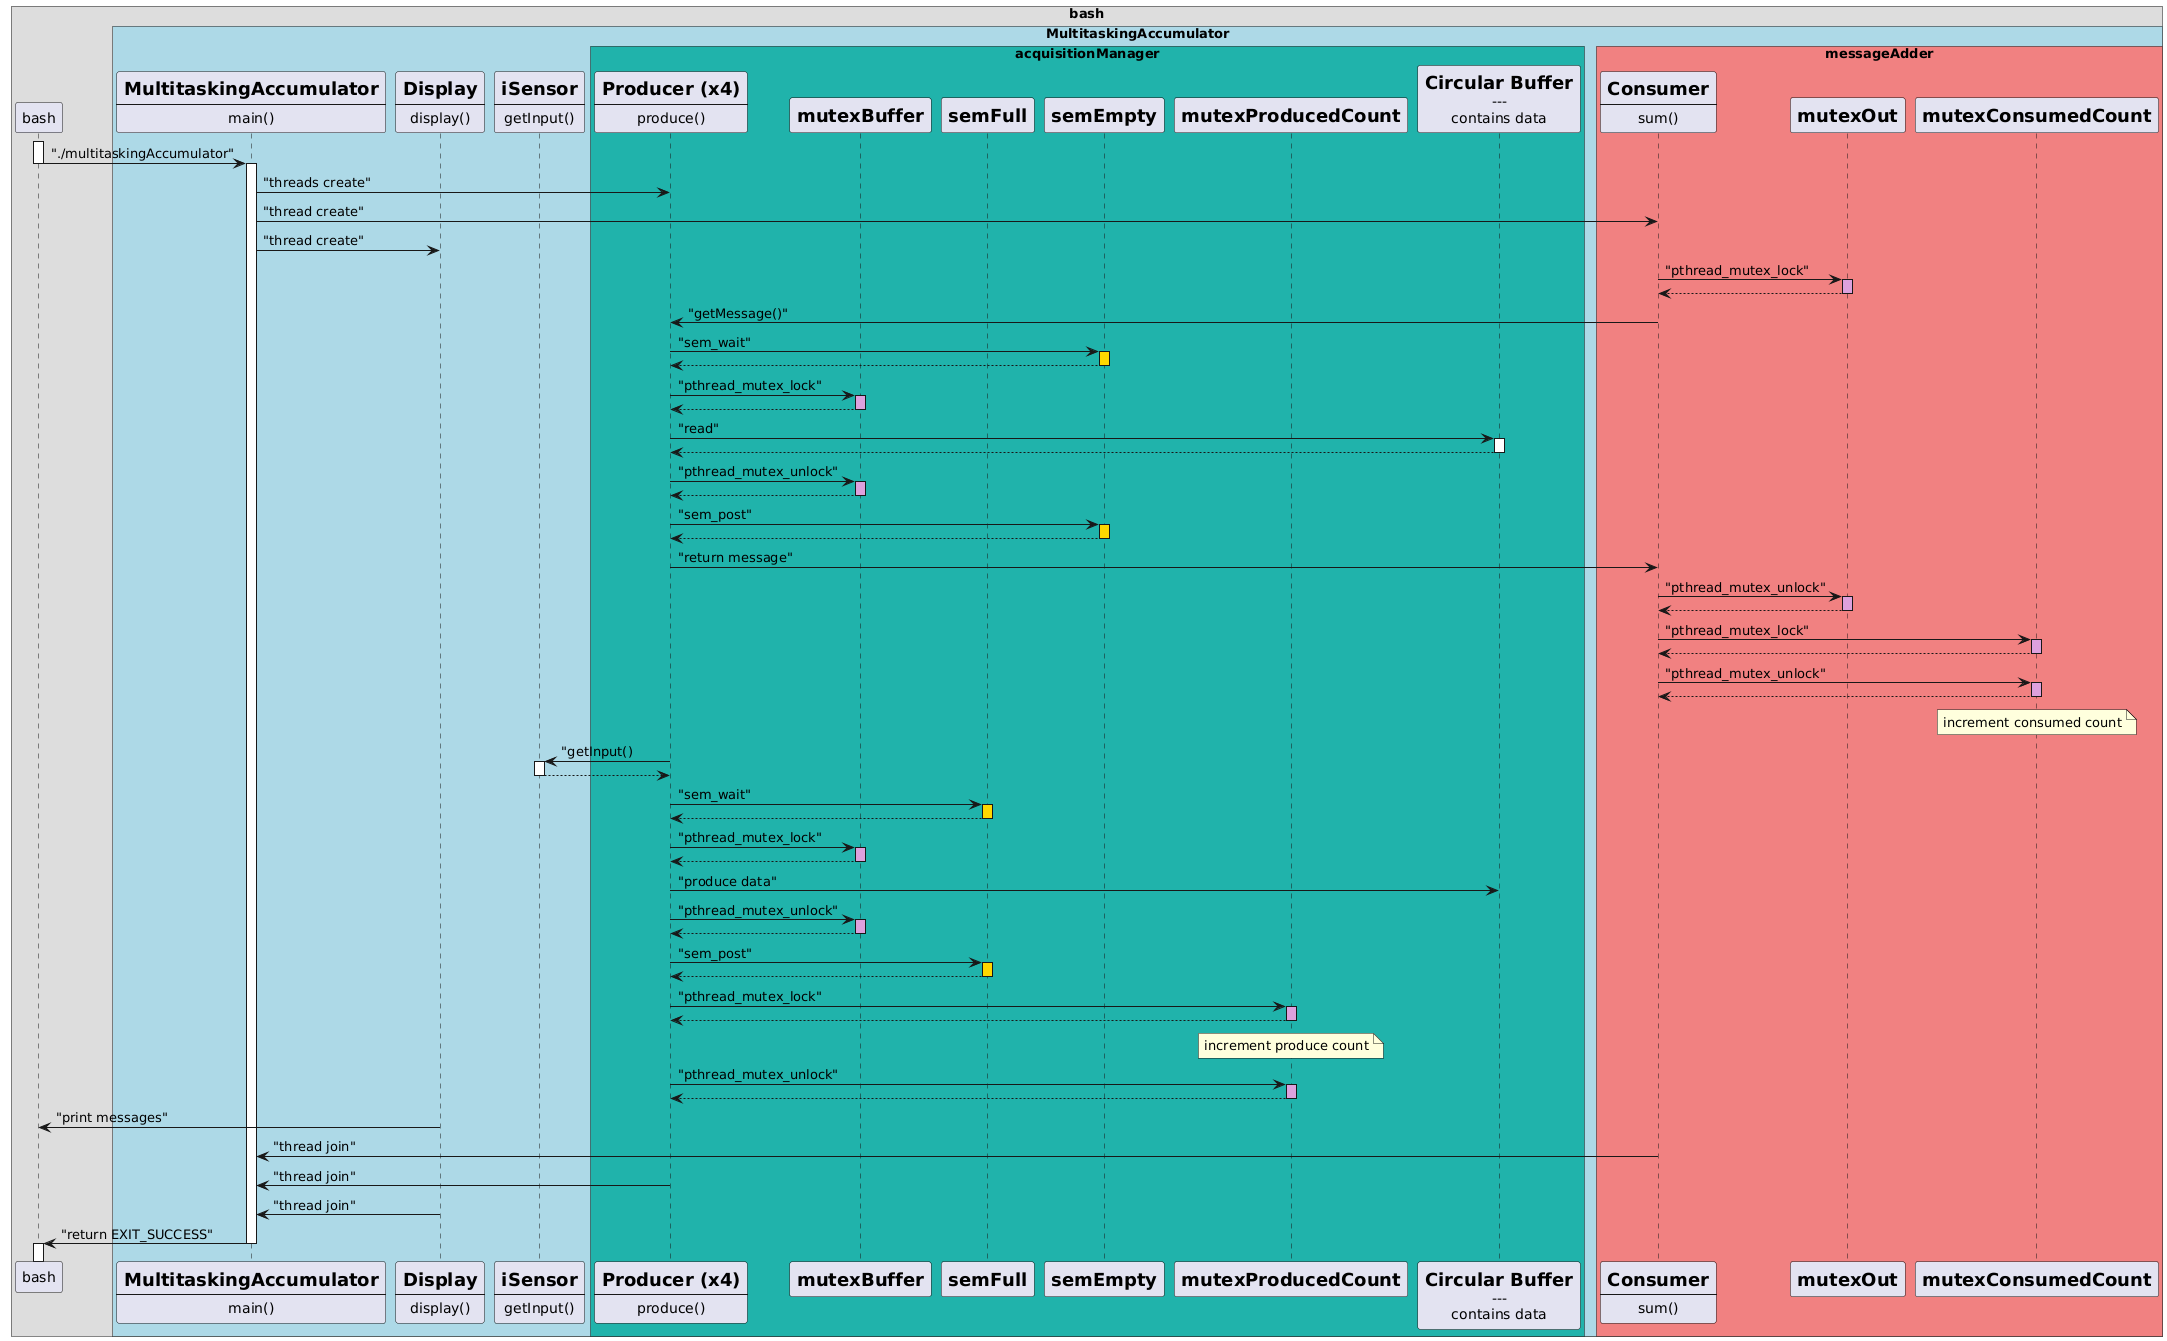

The diagram above was rendered by PlantUML. Its source (embedded in the PNG):
@startuml
!pragma teoz true
box "bash"                          
participant bash


box "MultitaskingAccumulator" #lightblue

participant main [
    =MultitaskingAccumulator
    ----
    main()
]
participant Display_Thread [
    =Display
    ----
    display()
]
participant iSensor [
    =iSensor
    ----
    getInput()
]

box "acquisitionManager" #LightSeaGreen

participant Producer_Thread [
    =Producer (x4)
    ----
    produce()
]

participant mutexBuffer [
    =mutexBuffer
]

participant semFull [
    =semFull
]

participant semEmpty [
    =semEmpty
]

participant mutexProducedCount [
    =mutexProducedCount
]

participant Buffer [
    =Circular Buffer
    ---
    contains data
]
end box
box "messageAdder" #lightcoral

participant Consumer_Thread [
    =Consumer
    ----
    sum()
]

participant mutexOut [
    =mutexOut
]
participant mutexConsumedCount [
    =mutexConsumedCount
]

end box
end box
end box



activate bash
bash -> main --++ : "./multitaskingAccumulator"

main -> Producer_Thread:"threads create"
main -> Consumer_Thread:"thread create"
main -> Display_Thread:"thread create"



'CONSUMER
Consumer_Thread -> mutexOut: "pthread_mutex_lock"
activate mutexOut #plum
return

Consumer_Thread -> Producer_Thread:"getMessage()"
Producer_Thread -> semEmpty:"sem_wait"
activate semEmpty #gold
return

Producer_Thread -> mutexBuffer:"pthread_mutex_lock"
activate mutexBuffer #plum
return
Producer_Thread -> Buffer:"read"
activate Buffer
return
Producer_Thread -> mutexBuffer:"pthread_mutex_unlock"
activate mutexBuffer #plum
return

Producer_Thread -> semEmpty:"sem_post"
activate semEmpty #gold
return

Producer_Thread->Consumer_Thread:"return message"

Consumer_Thread -> mutexOut: "pthread_mutex_unlock"
activate mutexOut #plum
return



Consumer_Thread -> mutexConsumedCount: "pthread_mutex_lock"
activate mutexConsumedCount #plum
return

Consumer_Thread -> mutexConsumedCount: "pthread_mutex_unlock"
activate mutexConsumedCount #plum
return
note over mutexConsumedCount : increment consumed count

'PRODUCER
Producer_Thread -> iSensor:"getInput()
activate iSensor 
return
Producer_Thread -> semFull:"sem_wait"
activate semFull #gold
return
Producer_Thread -> mutexBuffer:"pthread_mutex_lock"
activate mutexBuffer #plum
return
Producer_Thread -> Buffer:"produce data"
Producer_Thread -> mutexBuffer:"pthread_mutex_unlock"
activate mutexBuffer #plum
return
Producer_Thread -> semFull:"sem_post"
activate semFull #gold
return

Producer_Thread -> mutexProducedCount:"pthread_mutex_lock"
activate mutexProducedCount #plum
return
note over mutexProducedCount : increment produce count
Producer_Thread -> mutexProducedCount:"pthread_mutex_unlock"
activate mutexProducedCount #plum
return



Display_Thread -> bash:"print messages"
Consumer_Thread -> main:"thread join"
Producer_Thread -> main:"thread join"
Display_Thread -> main:"thread join"












main -> bash --++: "return EXIT_SUCCESS"
@enduml